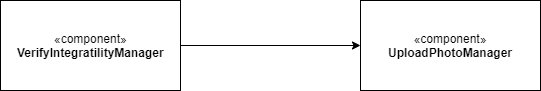

The diagram above was exported from draw.io. Its source (the exported page's mxGraphModel, read from the mxfile embedded in the PNG):
<mxGraphModel dx="1790" dy="830" grid="1" gridSize="10" guides="1" tooltips="1" connect="1" arrows="1" fold="1" page="1" pageScale="1" pageWidth="850" pageHeight="1100" math="0" shadow="0">
  <root>
    <mxCell id="0" />
    <mxCell id="1" parent="0" />
    <mxCell id="erQyg1nCoqdZlZ738wuc-1" value="«component»&lt;br&gt;&lt;b&gt;VerifyIntegratilityManager&lt;/b&gt;" style="html=1;" parent="1" vertex="1">
      <mxGeometry x="150" y="110" width="180" height="90" as="geometry" />
    </mxCell>
    <mxCell id="erQyg1nCoqdZlZ738wuc-3" value="«component»&lt;br&gt;&lt;b&gt;UploadPhotoManager&lt;/b&gt;" style="html=1;" parent="1" vertex="1">
      <mxGeometry x="510" y="110" width="180" height="90" as="geometry" />
    </mxCell>
    <mxCell id="erQyg1nCoqdZlZ738wuc-5" value="" style="endArrow=classic;html=1;" parent="1" source="erQyg1nCoqdZlZ738wuc-1" target="erQyg1nCoqdZlZ738wuc-3" edge="1">
      <mxGeometry width="50" height="50" relative="1" as="geometry">
        <mxPoint x="360" y="140" as="sourcePoint" />
        <mxPoint x="410" y="90" as="targetPoint" />
      </mxGeometry>
    </mxCell>
  </root>
</mxGraphModel>